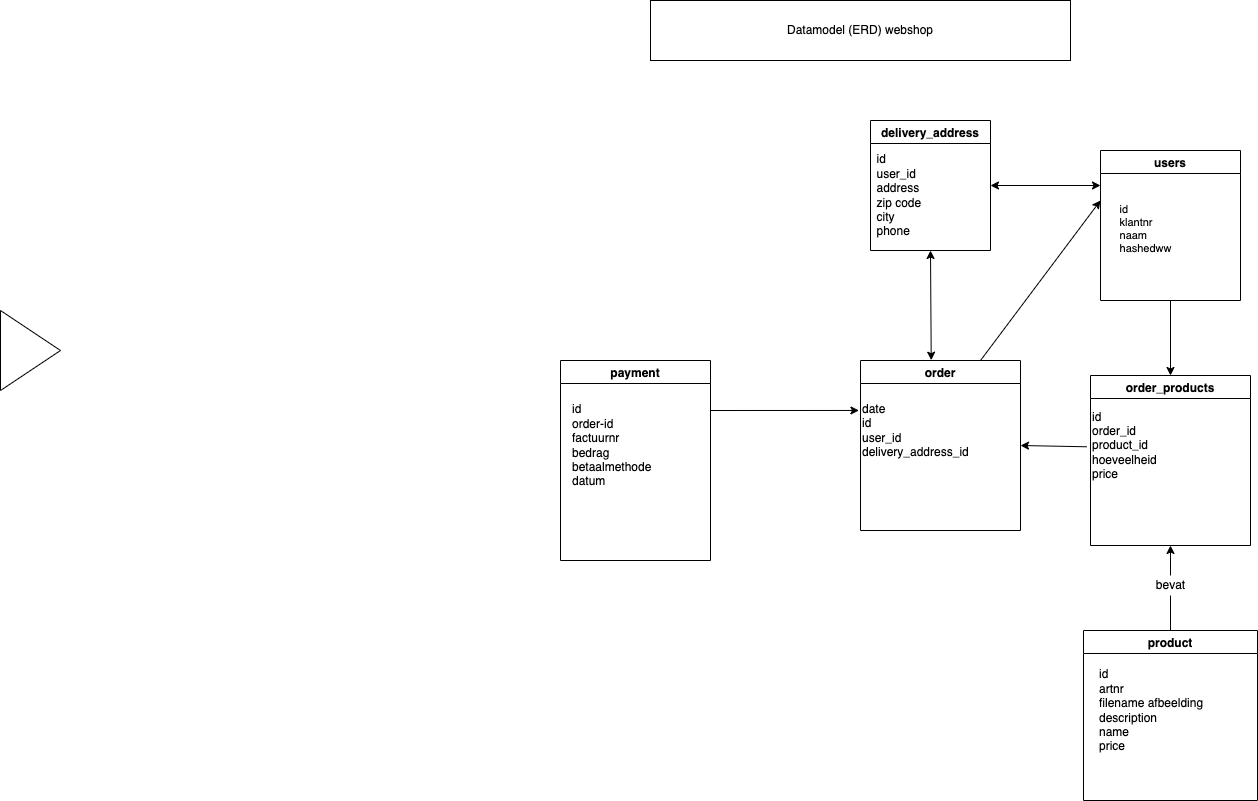

The diagram above was exported from draw.io. Its source (the exported page's mxGraphModel, read from the mxfile embedded in the PNG):
<mxGraphModel dx="1715" dy="630" grid="1" gridSize="10" guides="1" tooltips="1" connect="1" arrows="1" fold="1" page="1" pageScale="1" pageWidth="827" pageHeight="1169" math="0" shadow="0">
  <root>
    <mxCell id="0" />
    <mxCell id="1" parent="0" />
    <mxCell id="2" value="Datamodel (ERD) webshop" style="rounded=0;whiteSpace=wrap;html=1;" parent="1" vertex="1">
      <mxGeometry x="-140" width="420" height="60" as="geometry" />
    </mxCell>
    <mxCell id="3" value="users" style="swimlane;" parent="1" vertex="1">
      <mxGeometry x="310" y="150" width="140" height="150" as="geometry" />
    </mxCell>
    <mxCell id="4" value="&lt;div style=&quot;text-align: left ; font-size: 11px&quot;&gt;&lt;font style=&quot;font-size: 11px&quot;&gt;id&lt;/font&gt;&lt;/div&gt;&lt;div style=&quot;text-align: left ; font-size: 11px&quot;&gt;&lt;span&gt;&lt;font style=&quot;font-size: 11px&quot;&gt;klantnr&lt;/font&gt;&lt;/span&gt;&lt;/div&gt;&lt;div style=&quot;text-align: left ; font-size: 11px&quot;&gt;&lt;span&gt;&lt;font style=&quot;font-size: 11px&quot;&gt;naam&lt;/font&gt;&lt;/span&gt;&lt;/div&gt;&lt;div style=&quot;text-align: left ; font-size: 11px&quot;&gt;&lt;font style=&quot;font-size: 11px&quot;&gt;hashedww&lt;/font&gt;&lt;/div&gt;&lt;div style=&quot;text-align: left ; font-size: 11px&quot;&gt;&lt;br&gt;&lt;/div&gt;" style="text;html=1;align=center;verticalAlign=middle;resizable=0;points=[];autosize=1;strokeColor=none;fillColor=none;" parent="3" vertex="1">
      <mxGeometry x="10" y="45" width="70" height="80" as="geometry" />
    </mxCell>
    <mxCell id="40" value="" style="endArrow=classic;html=1;entryX=0.5;entryY=0;entryDx=0;entryDy=0;" parent="3" target="21" edge="1">
      <mxGeometry width="50" height="50" relative="1" as="geometry">
        <mxPoint x="70" y="150" as="sourcePoint" />
        <mxPoint x="120" y="100" as="targetPoint" />
      </mxGeometry>
    </mxCell>
    <mxCell id="54" style="edgeStyle=none;html=1;exitX=1;exitY=0.25;exitDx=0;exitDy=0;entryX=-0.013;entryY=0.166;entryDx=0;entryDy=0;entryPerimeter=0;" parent="1" source="5" target="34" edge="1">
      <mxGeometry relative="1" as="geometry">
        <mxPoint x="60" y="410" as="targetPoint" />
      </mxGeometry>
    </mxCell>
    <mxCell id="5" value="payment" style="swimlane;" parent="1" vertex="1">
      <mxGeometry x="-230" y="360" width="150" height="200" as="geometry" />
    </mxCell>
    <mxCell id="6" value="id&lt;br&gt;order-id&lt;br&gt;factuurnr&lt;br&gt;bedrag&lt;br&gt;betaalmethode&lt;br&gt;datum" style="text;html=1;align=left;verticalAlign=middle;resizable=0;points=[];autosize=1;strokeColor=none;fillColor=none;" parent="5" vertex="1">
      <mxGeometry x="10" y="40" width="100" height="90" as="geometry" />
    </mxCell>
    <mxCell id="11" value="product" style="swimlane;" parent="1" vertex="1">
      <mxGeometry x="293" y="630" width="174" height="170" as="geometry" />
    </mxCell>
    <mxCell id="12" value="id&lt;br&gt;artnr&lt;br&gt;filename afbeelding&amp;nbsp;&lt;br&gt;description&lt;br&gt;name&lt;br&gt;price" style="text;html=1;align=left;verticalAlign=middle;resizable=0;points=[];autosize=1;strokeColor=none;fillColor=none;" parent="11" vertex="1">
      <mxGeometry x="14" y="35" width="120" height="90" as="geometry" />
    </mxCell>
    <mxCell id="21" value="order_products" style="swimlane;" parent="1" vertex="1">
      <mxGeometry x="300" y="375" width="160" height="170" as="geometry" />
    </mxCell>
    <mxCell id="23" value="id&lt;br&gt;order_id&lt;br&gt;product_id&lt;br&gt;hoeveelheid&lt;br&gt;price" style="text;html=1;align=left;verticalAlign=middle;resizable=0;points=[];autosize=1;strokeColor=none;fillColor=none;" parent="21" vertex="1">
      <mxGeometry y="30" width="80" height="80" as="geometry" />
    </mxCell>
    <mxCell id="56" value="&lt;div style=&quot;text-align: left&quot;&gt;&lt;br&gt;&lt;/div&gt;" style="text;html=1;align=center;verticalAlign=middle;resizable=0;points=[];autosize=1;strokeColor=none;fillColor=none;" parent="21" vertex="1">
      <mxGeometry x="5" y="25" width="20" height="20" as="geometry" />
    </mxCell>
    <mxCell id="27" value="" style="endArrow=classic;html=1;entryX=0.5;entryY=1;entryDx=0;entryDy=0;exitX=0.5;exitY=0;exitDx=0;exitDy=0;startArrow=none;" parent="1" source="41" target="21" edge="1">
      <mxGeometry width="50" height="50" relative="1" as="geometry">
        <mxPoint x="230" y="510" as="sourcePoint" />
        <mxPoint x="280" y="460" as="targetPoint" />
      </mxGeometry>
    </mxCell>
    <mxCell id="55" style="edgeStyle=none;html=1;exitX=0.75;exitY=0;exitDx=0;exitDy=0;" parent="1" source="33" edge="1">
      <mxGeometry relative="1" as="geometry">
        <mxPoint x="310" y="200" as="targetPoint" />
      </mxGeometry>
    </mxCell>
    <mxCell id="33" value="order" style="swimlane;" parent="1" vertex="1">
      <mxGeometry x="70" y="360" width="160" height="170" as="geometry" />
    </mxCell>
    <mxCell id="34" value="date&lt;br&gt;id&lt;br&gt;user_id&lt;br&gt;delivery_address_id" style="text;html=1;align=left;verticalAlign=middle;resizable=0;points=[];autosize=1;strokeColor=none;fillColor=none;" parent="33" vertex="1">
      <mxGeometry y="40" width="120" height="60" as="geometry" />
    </mxCell>
    <mxCell id="41" value="bevat" style="text;html=1;align=center;verticalAlign=middle;resizable=0;points=[];autosize=1;strokeColor=none;fillColor=none;" parent="1" vertex="1">
      <mxGeometry x="360" y="575" width="40" height="20" as="geometry" />
    </mxCell>
    <mxCell id="42" value="" style="endArrow=none;html=1;entryX=0.5;entryY=1;entryDx=0;entryDy=0;exitX=0.5;exitY=0;exitDx=0;exitDy=0;" parent="1" source="11" target="41" edge="1">
      <mxGeometry width="50" height="50" relative="1" as="geometry">
        <mxPoint x="380" y="600" as="sourcePoint" />
        <mxPoint x="380" y="530" as="targetPoint" />
      </mxGeometry>
    </mxCell>
    <mxCell id="51" value="" style="endArrow=classic;html=1;exitX=-0.047;exitY=0.516;exitDx=0;exitDy=0;exitPerimeter=0;entryX=1;entryY=0.5;entryDx=0;entryDy=0;" parent="1" source="23" target="33" edge="1">
      <mxGeometry width="50" height="50" relative="1" as="geometry">
        <mxPoint x="360" y="420" as="sourcePoint" />
        <mxPoint x="190" y="440" as="targetPoint" />
      </mxGeometry>
    </mxCell>
    <mxCell id="57" value="delivery_address" style="swimlane;" parent="1" vertex="1">
      <mxGeometry x="80" y="120" width="120" height="130" as="geometry" />
    </mxCell>
    <mxCell id="58" value="&lt;div style=&quot;text-align: left&quot;&gt;&lt;span&gt;id&lt;/span&gt;&lt;/div&gt;&lt;div style=&quot;text-align: left&quot;&gt;&lt;span&gt;user_id&lt;/span&gt;&lt;/div&gt;&lt;div style=&quot;text-align: left&quot;&gt;&lt;span&gt;address&amp;nbsp;&lt;/span&gt;&lt;/div&gt;&lt;div style=&quot;text-align: left&quot;&gt;&lt;span&gt;zip code&amp;nbsp;&lt;/span&gt;&lt;/div&gt;&lt;div style=&quot;text-align: left&quot;&gt;&lt;span&gt;city&lt;/span&gt;&lt;/div&gt;&lt;div style=&quot;text-align: left&quot;&gt;&lt;span&gt;phone&lt;/span&gt;&lt;/div&gt;" style="text;html=1;align=center;verticalAlign=middle;resizable=0;points=[];autosize=1;strokeColor=none;fillColor=none;" parent="57" vertex="1">
      <mxGeometry y="30" width="60" height="90" as="geometry" />
    </mxCell>
    <mxCell id="59" value="" style="endArrow=classic;startArrow=classic;html=1;exitX=1;exitY=0.5;exitDx=0;exitDy=0;" parent="1" source="57" edge="1">
      <mxGeometry width="50" height="50" relative="1" as="geometry">
        <mxPoint x="250" y="320" as="sourcePoint" />
        <mxPoint x="310" y="185" as="targetPoint" />
      </mxGeometry>
    </mxCell>
    <mxCell id="60" value="" style="endArrow=classic;startArrow=classic;html=1;entryX=0.5;entryY=1;entryDx=0;entryDy=0;exitX=0.442;exitY=-0.002;exitDx=0;exitDy=0;exitPerimeter=0;" parent="1" source="33" target="57" edge="1">
      <mxGeometry width="50" height="50" relative="1" as="geometry">
        <mxPoint x="250" y="330" as="sourcePoint" />
        <mxPoint x="300" y="280" as="targetPoint" />
      </mxGeometry>
    </mxCell>
    <mxCell id="62" value="" style="triangle;whiteSpace=wrap;html=1;" vertex="1" parent="1">
      <mxGeometry x="-790" y="310" width="60" height="80" as="geometry" />
    </mxCell>
  </root>
</mxGraphModel>